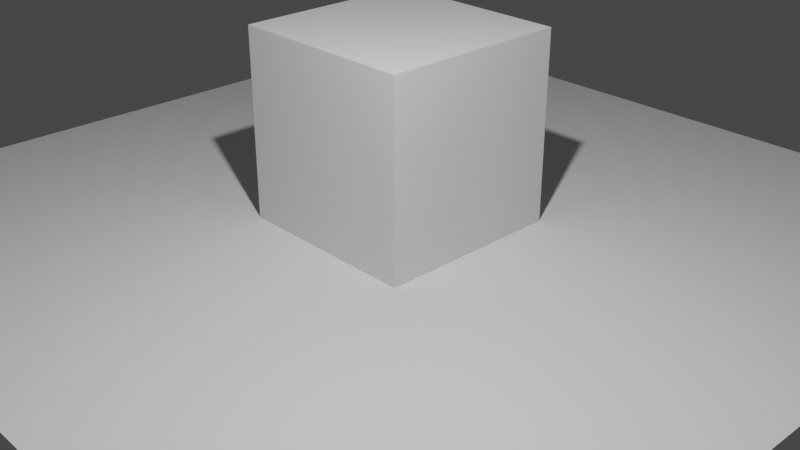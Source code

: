 # Source: CubeIluminacion.blend  (saved by Blender 2.93.21; exported with 4.5.12 LTS)
import bpy
from mathutils import Matrix  # noqa: F401  (used for matrix-valued properties, if any)

bpy.ops.wm.read_factory_settings(use_empty=True)
scene = bpy.context.scene
scene.name = 'Scene'

# ---- collections
col_collection = bpy.data.collections.new('Collection'); scene.collection.children.link(col_collection)

# ---- materials (node trees are filled in below, after node groups)
mat_material = bpy.data.materials.new('Material')
mat_material.alpha_threshold = 0.0
mat_material.use_transparent_shadow = False
mat_material.line_color = (0.0, 0.0, 0.0, 1.0)

# ---- material node trees
mat_material.use_nodes = True; mat_material.node_tree.nodes.clear()
_N = mat_material.node_tree.nodes; _L = mat_material.node_tree.links
n0 = _N.new('ShaderNodeOutputMaterial'); n0.name = 'Material Output'; n0.location = (300, 300)
n1 = _N.new('ShaderNodeBsdfPrincipled'); n1.name = 'Principled BSDF'; n1.location = (10, 300)
n1.distribution = 'GGX'
n1.subsurface_method = 'BURLEY'
n1.inputs[2].default_value = 0.4
n1.inputs[3].default_value = 1.45
n1.inputs[27].default_value = (0.0, 0.0, 0.0, 1.0)
n1.inputs[28].default_value = 1.0
_L.new(n1.outputs[0], n0.inputs[0])
n0.is_active_output = True

# ---- world
world_world = bpy.data.worlds.new('World'); scene.world = world_world
world_world.use_nodes = True; world_world.node_tree.nodes.clear()
_N = world_world.node_tree.nodes; _L = world_world.node_tree.links
n0 = _N.new('ShaderNodeOutputWorld'); n0.name = 'World Output'; n0.location = (300, 300)
n1 = _N.new('ShaderNodeBackground'); n1.name = 'Background'; n1.location = (10, 300)
n1.inputs[0].default_value = (0.05088, 0.05088, 0.05088, 1.0)
_L.new(n1.outputs[0], n0.inputs[0])
n0.is_active_output = True
world_world.color = (0.05088, 0.05088, 0.05088)
world_world.use_sun_shadow = False
world_world.sun_shadow_jitter_overblur = 0.0

# ---- cameras
cam_camera = bpy.data.cameras.new('Camera')
cam_camera.clip_end = 100.0
cam_camera.ortho_scale = 7.314

# ---- lights
light_light = bpy.data.lights.new('Light', 'POINT')
light_light.transmission_factor = 0.0
light_light.energy = 1000.0
light_light.shadow_soft_size = 0.1
light_light.shadow_maximum_resolution = 0.006
light_light.use_absolute_resolution = True

# ---- meshes
me_cube = bpy.data.meshes.new('Cube')
me_cube.from_pydata([(1.0, 1.0, 1.0), (1.0, 1.0, -1.0), (1.0, -1.0, 1.0), (1.0, -1.0, -1.0), (-1.0, 1.0, 1.0), (-1.0, 1.0, -1.0), (-1.0, -1.0, 1.0), (-1.0, -1.0, -1.0)], [], [(0, 4, 6, 2), (3, 2, 6, 7), (7, 6, 4, 5), (5, 1, 3, 7), (1, 0, 2, 3), (5, 4, 0, 1)])
_uv = me_cube.uv_layers.new(name='UVMap')
_uv.uv.foreach_set('vector', [0.625, 0.5, 0.875, 0.5, 0.875, 0.75, 0.625, 0.75, 0.375, 0.75, 0.625, 0.75, 0.625, 1.0, 0.375, 1.0, 0.375, 0.0, 0.625, 0.0, 0.625, 0.25, 0.375, 0.25, 0.125, 0.5, 0.375, 0.5, 0.375, 0.75, 0.125, 0.75, 0.375, 0.5, 0.625, 0.5, 0.625, 0.75, 0.375, 0.75, 0.375, 0.25, 0.625, 0.25, 0.625, 0.5, 0.375, 0.5])
me_cube.materials.append(mat_material)
me_cube.use_remesh_preserve_volume = False
me_cube.use_remesh_preserve_attributes = False
me_cube.use_mirror_vertex_groups = False
me_cube.update()
me_plane = bpy.data.meshes.new('Plane')
me_plane.from_pydata([(-1.0, -1.0, 0.0), (1.0, -1.0, 0.0), (-1.0, 1.0, 0.0), (1.0, 1.0, 0.0)], [], [(0, 1, 3, 2)])
_uv = me_plane.uv_layers.new(name='UVMap')
_uv.uv.foreach_set('vector', [0.0, 0.0, 1.0, 0.0, 1.0, 1.0, 0.0, 1.0])
me_plane.use_remesh_fix_poles = True
me_plane.use_remesh_preserve_attributes = False
me_plane.update()

# ---- objects
ob_cube = bpy.data.objects.new('Cube', me_cube)
ob_light = bpy.data.objects.new('Light', light_light)
ob_camera = bpy.data.objects.new('Camera', cam_camera)
ob_plane = bpy.data.objects.new('Plane', me_plane)

# ---- transforms, parenting, visibility, modifiers, constraints
ob_cube.location = (0.0, 0.0, 1.004)
ob_cube.lock_rotations_4d = False
ob_cube.empty_display_type = 'ARROWS'
ob_cube.lineart.crease_threshold = 0.0
ob_light.location = (2.796, -2.559, 5.594)
ob_light.rotation_euler = (0.6503, 0.05522, 1.866)
ob_light.lock_rotations_4d = False
ob_light.empty_display_type = 'ARROWS'
ob_light.color = (0.0, 0.0, 0.0, 0.0)
ob_light.lineart.crease_threshold = 0.0
ob_camera.location = (7.359, -6.926, 4.958)
ob_camera.rotation_euler = (1.109, 0.0, 0.8149)
ob_camera.lock_rotations_4d = False
ob_camera.empty_display_type = 'ARROWS'
ob_camera.color = (0.0, 0.0, 0.0, 0.0)
ob_camera.display_type = 'WIRE'
ob_camera.lineart.crease_threshold = 0.0
ob_plane.location = (0.0, 0.0, 0.0)
ob_plane.scale = (4.537, 4.537, 19.27)

# ---- collection membership
col_collection.objects.link(ob_cube)
col_collection.objects.link(ob_light)
col_collection.objects.link(ob_camera)
col_collection.objects.link(ob_plane)

# ---- scene / render settings (as saved in the file)
scene.camera = ob_camera
scene.frame_start = 1; scene.frame_end = 250; scene.frame_set(1)
scene.render.engine = 'BLENDER_EEVEE_NEXT'
scene.cycles.use_denoising = False
scene.cycles.samples = 128
scene.cycles.sampling_pattern = 'TABULATED_SOBOL'
scene.cycles.use_adaptive_sampling = False
scene.cycles.use_light_tree = False
scene.view_settings.view_transform = 'Filmic'
bpy.context.view_layer.update()
